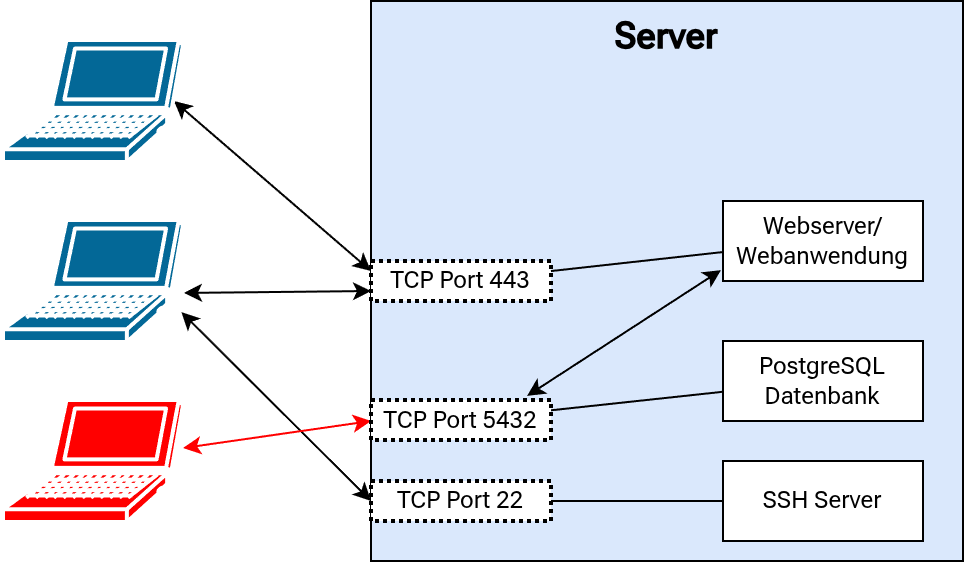

The diagram above was exported from draw.io. Its source (the exported page's mxGraphModel, read from the mxfile embedded in the PNG):
<mxGraphModel dx="672" dy="393" grid="1" gridSize="10" guides="1" tooltips="1" connect="1" arrows="1" fold="1" page="1" pageScale="1" pageWidth="827" pageHeight="1169" math="0" shadow="0">
  <root>
    <mxCell id="0" />
    <mxCell id="1" parent="0" />
    <mxCell id="40" value="&lt;font style=&quot;font-size: 18px;&quot;&gt;&lt;b&gt;Server&lt;/b&gt;&lt;/font&gt;&lt;div&gt;&lt;font style=&quot;font-size: 18px;&quot;&gt;&lt;b&gt;&lt;br&gt;&lt;/b&gt;&lt;/font&gt;&lt;/div&gt;&lt;div&gt;&lt;font style=&quot;font-size: 18px;&quot;&gt;&lt;b&gt;&lt;br&gt;&lt;/b&gt;&lt;/font&gt;&lt;/div&gt;&lt;div&gt;&lt;font style=&quot;font-size: 18px;&quot;&gt;&lt;b&gt;&lt;br&gt;&lt;/b&gt;&lt;/font&gt;&lt;/div&gt;&lt;div&gt;&lt;font style=&quot;font-size: 18px;&quot;&gt;&lt;b&gt;&lt;br&gt;&lt;/b&gt;&lt;/font&gt;&lt;/div&gt;&lt;div&gt;&lt;font style=&quot;font-size: 18px;&quot;&gt;&lt;b&gt;&lt;br&gt;&lt;/b&gt;&lt;/font&gt;&lt;/div&gt;&lt;div&gt;&lt;font style=&quot;font-size: 18px;&quot;&gt;&lt;b&gt;&lt;br&gt;&lt;/b&gt;&lt;/font&gt;&lt;/div&gt;&lt;div&gt;&lt;br&gt;&lt;/div&gt;&lt;div&gt;&lt;br&gt;&lt;/div&gt;&lt;div&gt;&lt;br&gt;&lt;/div&gt;&lt;div&gt;&lt;br&gt;&lt;/div&gt;&lt;div&gt;&lt;br&gt;&lt;/div&gt;&lt;div&gt;&lt;br&gt;&lt;/div&gt;&lt;div&gt;&lt;br&gt;&lt;/div&gt;&lt;div&gt;&lt;br&gt;&lt;/div&gt;" style="rounded=0;whiteSpace=wrap;html=1;fontFamily=Roboto Flex;fontSource=https%3A%2F%2Ffonts.googleapis.com%2Fcss%3Ffamily%3DRoboto%2BFlex;fillColor=#dae8fc;strokeColor=#000000;" parent="1" vertex="1">
      <mxGeometry x="414" y="640" width="296" height="280" as="geometry" />
    </mxCell>
    <mxCell id="42" value="TCP Port 22" style="rounded=0;whiteSpace=wrap;html=1;fontFamily=Roboto Flex;fontSource=https%3A%2F%2Ffonts.googleapis.com%2Fcss%3Ffamily%3DRoboto%2BFlex;dashed=1;strokeWidth=2;dashPattern=1 1;" parent="1" vertex="1">
      <mxGeometry x="414" y="880" width="90" height="20" as="geometry" />
    </mxCell>
    <mxCell id="46" value="SSH Server" style="rounded=0;whiteSpace=wrap;html=1;fontFamily=Roboto Flex;fontSource=https%3A%2F%2Ffonts.googleapis.com%2Fcss%3Ffamily%3DRoboto%2BFlex;" parent="1" vertex="1">
      <mxGeometry x="590" y="870" width="100" height="40" as="geometry" />
    </mxCell>
    <mxCell id="47" value="" style="edgeStyle=none;html=1;fontFamily=Roboto Flex;fontSource=https%3A%2F%2Ffonts.googleapis.com%2Fcss%3Ffamily%3DRoboto%2BFlex;startArrow=none;startFill=0;endArrow=none;endFill=0;" parent="1" source="42" target="46" edge="1">
      <mxGeometry relative="1" as="geometry">
        <mxPoint x="514" y="712" as="sourcePoint" />
        <mxPoint x="600" y="717" as="targetPoint" />
      </mxGeometry>
    </mxCell>
    <mxCell id="53" value="TCP Port 443" style="rounded=0;whiteSpace=wrap;html=1;fontFamily=Roboto Flex;fontSource=https%3A%2F%2Ffonts.googleapis.com%2Fcss%3Ffamily%3DRoboto%2BFlex;dashed=1;strokeWidth=2;dashPattern=1 1;" parent="1" vertex="1">
      <mxGeometry x="414" y="770" width="90" height="20" as="geometry" />
    </mxCell>
    <mxCell id="55" value="" style="edgeStyle=none;html=1;fontFamily=Roboto Flex;fontSource=https%3A%2F%2Ffonts.googleapis.com%2Fcss%3Ffamily%3DRoboto%2BFlex;startArrow=none;startFill=0;endArrow=none;endFill=0;" parent="1" source="44" target="53" edge="1">
      <mxGeometry relative="1" as="geometry">
        <mxPoint x="481.73333333333335" y="725" as="sourcePoint" />
        <mxPoint x="610" y="900" as="targetPoint" />
      </mxGeometry>
    </mxCell>
    <mxCell id="57" value="" style="edgeStyle=none;html=1;fontFamily=Roboto Flex;fontSource=https%3A%2F%2Ffonts.googleapis.com%2Fcss%3Ffamily%3DRoboto%2BFlex;startArrow=classic;startFill=1;entryX=0;entryY=0.25;entryDx=0;entryDy=0;exitX=0.95;exitY=0.5;exitDx=0;exitDy=0;exitPerimeter=0;" parent="1" source="58" target="53" edge="1">
      <mxGeometry relative="1" as="geometry">
        <mxPoint x="414" y="695" as="targetPoint" />
      </mxGeometry>
    </mxCell>
    <mxCell id="58" value="" style="shape=mxgraph.cisco.computers_and_peripherals.laptop;sketch=0;html=1;pointerEvents=1;dashed=0;fillColor=#036897;strokeColor=#ffffff;strokeWidth=2;verticalLabelPosition=bottom;verticalAlign=top;align=center;outlineConnect=0;fontFamily=Roboto Flex;fontSource=https%3A%2F%2Ffonts.googleapis.com%2Fcss%3Ffamily%3DRoboto%2BFlex;" parent="1" vertex="1">
      <mxGeometry x="230" y="659.5" width="90" height="61" as="geometry" />
    </mxCell>
    <mxCell id="60" value="" style="shape=mxgraph.cisco.computers_and_peripherals.laptop;sketch=0;html=1;pointerEvents=1;dashed=0;fillColor=#036897;strokeColor=#ffffff;strokeWidth=2;verticalLabelPosition=bottom;verticalAlign=top;align=center;outlineConnect=0;fontFamily=Roboto Flex;fontSource=https%3A%2F%2Ffonts.googleapis.com%2Fcss%3Ffamily%3DRoboto%2BFlex;" parent="1" vertex="1">
      <mxGeometry x="230" y="749.5" width="90" height="61" as="geometry" />
    </mxCell>
    <mxCell id="61" value="" style="edgeStyle=none;html=1;fontFamily=Roboto Flex;fontSource=https%3A%2F%2Ffonts.googleapis.com%2Fcss%3Ffamily%3DRoboto%2BFlex;startArrow=classic;startFill=1;entryX=0;entryY=0.75;entryDx=0;entryDy=0;exitX=1.005;exitY=0.598;exitDx=0;exitDy=0;exitPerimeter=0;" parent="1" source="60" target="53" edge="1">
      <mxGeometry relative="1" as="geometry">
        <mxPoint x="340" y="770" as="sourcePoint" />
        <mxPoint x="380" y="760" as="targetPoint" />
      </mxGeometry>
    </mxCell>
    <mxCell id="62" value="" style="edgeStyle=none;html=1;fontFamily=Roboto Flex;fontSource=https%3A%2F%2Ffonts.googleapis.com%2Fcss%3Ffamily%3DRoboto%2BFlex;startArrow=classic;startFill=1;entryX=0;entryY=0.5;entryDx=0;entryDy=0;exitX=0.991;exitY=0.755;exitDx=0;exitDy=0;exitPerimeter=0;" parent="1" source="60" target="42" edge="1">
      <mxGeometry relative="1" as="geometry">
        <mxPoint x="314" y="811" as="sourcePoint" />
        <mxPoint x="414" y="810" as="targetPoint" />
      </mxGeometry>
    </mxCell>
    <mxCell id="63" value="" style="shape=mxgraph.cisco.computers_and_peripherals.laptop;sketch=0;html=1;pointerEvents=1;dashed=0;fillColor=#ff0000;strokeColor=#ffffff;strokeWidth=2;verticalLabelPosition=bottom;verticalAlign=top;align=center;outlineConnect=0;fontFamily=Roboto Flex;fontSource=https%3A%2F%2Ffonts.googleapis.com%2Fcss%3Ffamily%3DRoboto%2BFlex;movable=1;resizable=1;rotatable=1;deletable=1;editable=1;locked=0;connectable=1;" parent="1" vertex="1">
      <mxGeometry x="230" y="839.5" width="90" height="61" as="geometry" />
    </mxCell>
    <mxCell id="64" value="" style="html=1;fontFamily=Roboto Flex;fontSource=https%3A%2F%2Ffonts.googleapis.com%2Fcss%3Ffamily%3DRoboto%2BFlex;startArrow=classic;startFill=1;strokeColor=#FF0000;elbow=vertical;entryX=0;entryY=0.75;entryDx=0;entryDy=0;" parent="1" source="63" target="40" edge="1">
      <mxGeometry relative="1" as="geometry">
        <mxPoint x="180" y="762" as="sourcePoint" />
        <mxPoint x="400" y="870" as="targetPoint" />
      </mxGeometry>
    </mxCell>
    <mxCell id="48" value="PostgreSQL&lt;div&gt;Datenbank&lt;/div&gt;" style="rounded=0;whiteSpace=wrap;html=1;fontFamily=Roboto Flex;fontSource=https%3A%2F%2Ffonts.googleapis.com%2Fcss%3Ffamily%3DRoboto%2BFlex;" parent="1" vertex="1">
      <mxGeometry x="590" y="810" width="100" height="40" as="geometry" />
    </mxCell>
    <mxCell id="49" value="" style="edgeStyle=none;html=1;fontFamily=Roboto Flex;fontSource=https%3A%2F%2Ffonts.googleapis.com%2Fcss%3Ffamily%3DRoboto%2BFlex;startArrow=none;startFill=0;endArrow=none;endFill=0;" parent="1" source="43" target="48" edge="1">
      <mxGeometry relative="1" as="geometry">
        <mxPoint x="874" y="925" as="sourcePoint" />
        <mxPoint x="960" y="934" as="targetPoint" />
      </mxGeometry>
    </mxCell>
    <mxCell id="43" value="TCP Port 5432" style="rounded=0;whiteSpace=wrap;html=1;fontFamily=Roboto Flex;fontSource=https%3A%2F%2Ffonts.googleapis.com%2Fcss%3Ffamily%3DRoboto%2BFlex;dashed=1;dashPattern=1 1;strokeWidth=2;" parent="1" vertex="1">
      <mxGeometry x="414" y="839.5" width="90" height="20" as="geometry" />
    </mxCell>
    <mxCell id="44" value="Webserver/&lt;br&gt;Webanwendung" style="rounded=0;whiteSpace=wrap;html=1;fontFamily=Roboto Flex;fontSource=https%3A%2F%2Ffonts.googleapis.com%2Fcss%3Ffamily%3DRoboto%2BFlex;" parent="1" vertex="1">
      <mxGeometry x="590" y="740" width="100" height="40" as="geometry" />
    </mxCell>
    <mxCell id="50" value="" style="edgeStyle=none;html=1;fontFamily=Roboto Flex;fontSource=https%3A%2F%2Ffonts.googleapis.com%2Fcss%3Ffamily%3DRoboto%2BFlex;startArrow=classic;startFill=1;exitX=0.867;exitY=-0.103;exitDx=0;exitDy=0;exitPerimeter=0;entryX=-0.01;entryY=0.864;entryDx=0;entryDy=0;entryPerimeter=0;" parent="1" source="43" target="44" edge="1">
      <mxGeometry relative="1" as="geometry">
        <mxPoint x="874" y="842" as="sourcePoint" />
        <mxPoint x="960" y="847" as="targetPoint" />
      </mxGeometry>
    </mxCell>
  </root>
</mxGraphModel>